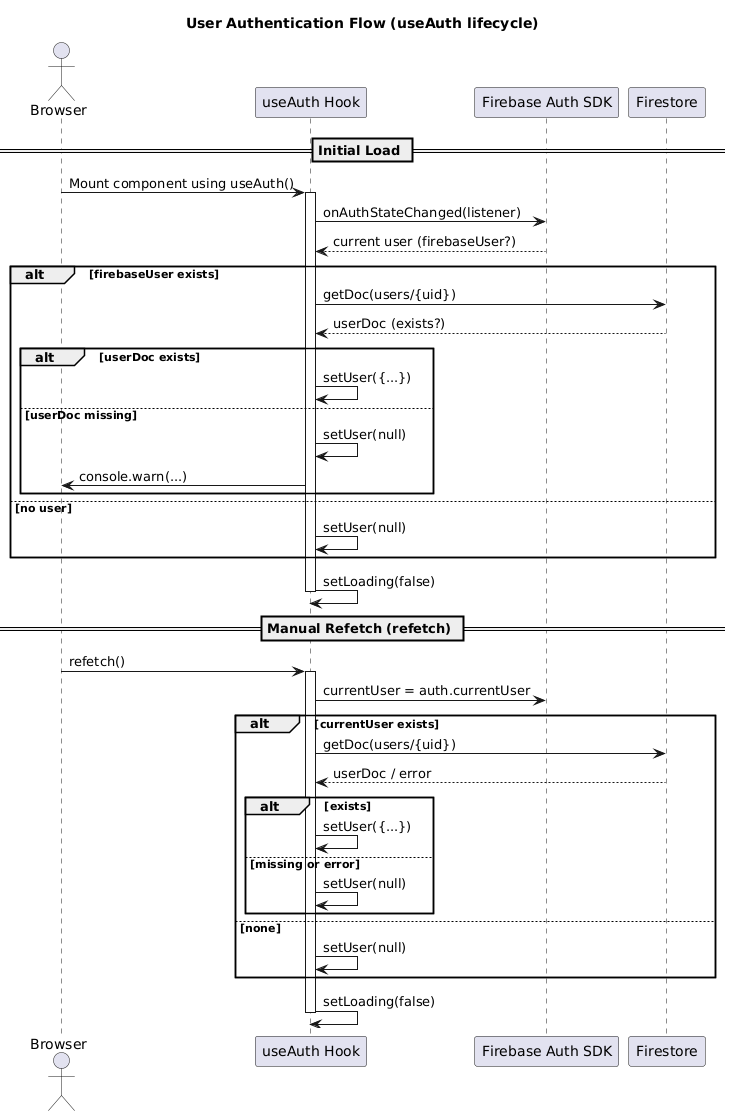

The diagram above was rendered by PlantUML. Its source (embedded in the PNG):
@startuml
title User Authentication Flow (useAuth lifecycle)
' =====================================================================
' User Authentication (useAuth hook lifecycle)
' =====================================================================
actor Browser as B
participant "useAuth Hook" as Hook
participant "Firebase Auth SDK" as Auth
participant "Firestore" as FS

== Initial Load ==
B -> Hook: Mount component using useAuth()
activate Hook
Hook -> Auth: onAuthStateChanged(listener)
Auth --> Hook: current user (firebaseUser?)
alt firebaseUser exists
  Hook -> FS: getDoc(users/{uid})
  FS --> Hook: userDoc (exists?)
  alt userDoc exists
    Hook -> Hook: setUser({...})
  else userDoc missing
    Hook -> Hook: setUser(null)
    Hook -> B: console.warn(...)
  end
else no user
  Hook -> Hook: setUser(null)
end
Hook -> Hook: setLoading(false)
deactivate Hook

== Manual Refetch (refetch) ==
B -> Hook: refetch()
activate Hook
Hook -> Auth: currentUser = auth.currentUser
alt currentUser exists
  Hook -> FS: getDoc(users/{uid})
  FS --> Hook: userDoc / error
  alt exists
    Hook -> Hook: setUser({...})
  else missing or error
    Hook -> Hook: setUser(null)
  end
else none
  Hook -> Hook: setUser(null)
end
Hook -> Hook: setLoading(false)
deactivate Hook
@enduml